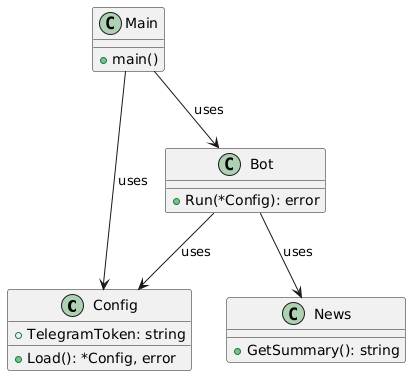

The diagram above was rendered by PlantUML. Its source (embedded in the PNG):
@startuml
class Config {
    +TelegramToken: string
    +Load(): *Config, error
}

class News {
    +GetSummary(): string
}

class Bot {
    +Run(*Config): error
}

class Main {
    +main()
}

Main --> Config : uses
Main --> Bot : uses
Bot --> Config : uses
Bot --> News : uses
@enduml